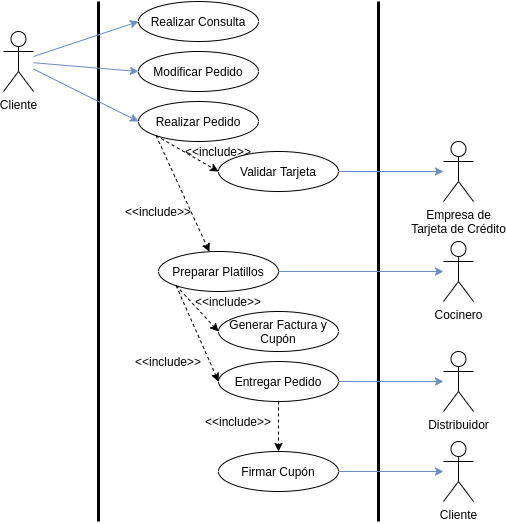

The diagram above was exported from draw.io. Its source (the exported page's mxGraphModel, read from the mxfile embedded in the PNG):
<mxGraphModel dx="1278" dy="479" grid="1" gridSize="10" guides="1" tooltips="1" connect="1" arrows="1" fold="1" page="1" pageScale="1" pageWidth="850" pageHeight="1100" math="0" shadow="0">
  <root>
    <mxCell id="0" />
    <mxCell id="1" parent="0" />
    <mxCell id="RLjeAVOQxVMwUplg_oB_-1" value="" style="endArrow=none;html=1;strokeWidth=3;" parent="1" edge="1">
      <mxGeometry width="50" height="50" relative="1" as="geometry">
        <mxPoint x="160" y="560" as="sourcePoint" />
        <mxPoint x="160" y="40" as="targetPoint" />
      </mxGeometry>
    </mxCell>
    <mxCell id="RLjeAVOQxVMwUplg_oB_-2" value="" style="endArrow=none;html=1;strokeWidth=3;" parent="1" edge="1">
      <mxGeometry width="50" height="50" relative="1" as="geometry">
        <mxPoint x="440" y="560" as="sourcePoint" />
        <mxPoint x="440" y="40" as="targetPoint" />
      </mxGeometry>
    </mxCell>
    <mxCell id="RLjeAVOQxVMwUplg_oB_-3" value="Cliente" style="shape=umlActor;verticalLabelPosition=bottom;verticalAlign=top;html=1;outlineConnect=0;" parent="1" vertex="1">
      <mxGeometry x="65" y="70" width="30" height="60" as="geometry" />
    </mxCell>
    <mxCell id="RLjeAVOQxVMwUplg_oB_-9" value="Realizar Consulta" style="ellipse;whiteSpace=wrap;html=1;strokeWidth=1;fontSize=12;" parent="1" vertex="1">
      <mxGeometry x="200" y="40" width="120" height="40" as="geometry" />
    </mxCell>
    <mxCell id="RLjeAVOQxVMwUplg_oB_-15" value="" style="endArrow=classic;html=1;strokeWidth=1;fontSize=14;fillColor=#dae8fc;strokeColor=#6c8ebf;entryX=0;entryY=0.5;entryDx=0;entryDy=0;" parent="1" source="RLjeAVOQxVMwUplg_oB_-3" target="RLjeAVOQxVMwUplg_oB_-9" edge="1">
      <mxGeometry width="50" height="50" relative="1" as="geometry">
        <mxPoint x="340" y="160" as="sourcePoint" />
        <mxPoint x="110" y="40" as="targetPoint" />
      </mxGeometry>
    </mxCell>
    <mxCell id="RLjeAVOQxVMwUplg_oB_-17" value="Realizar Pedido" style="ellipse;whiteSpace=wrap;html=1;strokeWidth=1;fontSize=12;" parent="1" vertex="1">
      <mxGeometry x="200" y="140" width="120" height="40" as="geometry" />
    </mxCell>
    <mxCell id="RLjeAVOQxVMwUplg_oB_-18" value="" style="endArrow=classic;html=1;strokeWidth=1;fontSize=14;fillColor=#dae8fc;strokeColor=#6c8ebf;entryX=0;entryY=0.5;entryDx=0;entryDy=0;" parent="1" source="RLjeAVOQxVMwUplg_oB_-3" target="RLjeAVOQxVMwUplg_oB_-17" edge="1">
      <mxGeometry width="50" height="50" relative="1" as="geometry">
        <mxPoint x="250" y="75" as="sourcePoint" />
        <mxPoint x="105" y="133.90625" as="targetPoint" />
      </mxGeometry>
    </mxCell>
    <mxCell id="RLjeAVOQxVMwUplg_oB_-21" value="Modificar Pedido" style="ellipse;whiteSpace=wrap;html=1;strokeWidth=1;fontSize=12;" parent="1" vertex="1">
      <mxGeometry x="200" y="90" width="120" height="40" as="geometry" />
    </mxCell>
    <mxCell id="RLjeAVOQxVMwUplg_oB_-23" value="" style="endArrow=classic;html=1;strokeWidth=1;fontSize=14;fillColor=#dae8fc;strokeColor=#6c8ebf;entryX=0;entryY=0.5;entryDx=0;entryDy=0;" parent="1" source="RLjeAVOQxVMwUplg_oB_-3" target="RLjeAVOQxVMwUplg_oB_-21" edge="1">
      <mxGeometry width="50" height="50" relative="1" as="geometry">
        <mxPoint x="105" y="138.125" as="sourcePoint" />
        <mxPoint x="250" y="120" as="targetPoint" />
      </mxGeometry>
    </mxCell>
    <mxCell id="RLjeAVOQxVMwUplg_oB_-30" value="Preparar Platillos" style="ellipse;whiteSpace=wrap;html=1;strokeWidth=1;fontSize=12;" parent="1" vertex="1">
      <mxGeometry x="220" y="290" width="120" height="40" as="geometry" />
    </mxCell>
    <mxCell id="RLjeAVOQxVMwUplg_oB_-41" value="Entregar Pedido" style="ellipse;whiteSpace=wrap;html=1;strokeWidth=1;fontSize=12;" parent="1" vertex="1">
      <mxGeometry x="280" y="400" width="120" height="40" as="geometry" />
    </mxCell>
    <mxCell id="Ohol6Ezlm7oFbFua5rSv-1" value="Cocinero" style="shape=umlActor;verticalLabelPosition=bottom;verticalAlign=top;html=1;outlineConnect=0;" parent="1" vertex="1">
      <mxGeometry x="505" y="280" width="30" height="60" as="geometry" />
    </mxCell>
    <mxCell id="3UGgzvrrk4JC5cEBjmV9-1" value="Validar Tarjeta" style="ellipse;whiteSpace=wrap;html=1;strokeWidth=1;fontSize=12;" parent="1" vertex="1">
      <mxGeometry x="280" y="190" width="120" height="40" as="geometry" />
    </mxCell>
    <mxCell id="3UGgzvrrk4JC5cEBjmV9-2" value="Empresa de&lt;br&gt;Tarjeta de Crédito" style="shape=umlActor;verticalLabelPosition=bottom;verticalAlign=top;html=1;outlineConnect=0;" parent="1" vertex="1">
      <mxGeometry x="505" y="180" width="30" height="60" as="geometry" />
    </mxCell>
    <mxCell id="3UGgzvrrk4JC5cEBjmV9-3" value="" style="endArrow=classic;html=1;exitX=0;exitY=1;exitDx=0;exitDy=0;dashed=1;" parent="1" source="RLjeAVOQxVMwUplg_oB_-17" target="RLjeAVOQxVMwUplg_oB_-30" edge="1">
      <mxGeometry width="50" height="50" relative="1" as="geometry">
        <mxPoint x="217.57359312880703" y="204.14213562373084" as="sourcePoint" />
        <mxPoint x="470" y="220" as="targetPoint" />
      </mxGeometry>
    </mxCell>
    <mxCell id="3UGgzvrrk4JC5cEBjmV9-4" value="" style="endArrow=classic;html=1;exitX=0;exitY=1;exitDx=0;exitDy=0;entryX=0;entryY=0.5;entryDx=0;entryDy=0;dashed=1;" parent="1" source="RLjeAVOQxVMwUplg_oB_-17" target="3UGgzvrrk4JC5cEBjmV9-1" edge="1">
      <mxGeometry width="50" height="50" relative="1" as="geometry">
        <mxPoint x="217.57359312880703" y="204.14213562373084" as="sourcePoint" />
        <mxPoint x="290" y="260" as="targetPoint" />
      </mxGeometry>
    </mxCell>
    <mxCell id="3UGgzvrrk4JC5cEBjmV9-5" value="&amp;lt;&amp;lt;include&amp;gt;&amp;gt;" style="text;html=1;strokeColor=none;fillColor=none;align=center;verticalAlign=middle;whiteSpace=wrap;rounded=0;" parent="1" vertex="1">
      <mxGeometry x="200" y="240" width="40" height="20" as="geometry" />
    </mxCell>
    <mxCell id="3UGgzvrrk4JC5cEBjmV9-6" value="&amp;lt;&amp;lt;include&amp;gt;&amp;gt;" style="text;html=1;strokeColor=none;fillColor=none;align=center;verticalAlign=middle;whiteSpace=wrap;rounded=0;" parent="1" vertex="1">
      <mxGeometry x="260" y="180" width="40" height="20" as="geometry" />
    </mxCell>
    <mxCell id="3UGgzvrrk4JC5cEBjmV9-7" value="" style="endArrow=classic;html=1;strokeWidth=1;fontSize=14;fillColor=#dae8fc;strokeColor=#6c8ebf;" parent="1" source="3UGgzvrrk4JC5cEBjmV9-1" target="3UGgzvrrk4JC5cEBjmV9-2" edge="1">
      <mxGeometry width="50" height="50" relative="1" as="geometry">
        <mxPoint x="105" y="147.5" as="sourcePoint" />
        <mxPoint x="210" y="200" as="targetPoint" />
      </mxGeometry>
    </mxCell>
    <mxCell id="3UGgzvrrk4JC5cEBjmV9-8" value="" style="endArrow=classic;html=1;strokeWidth=1;fontSize=14;fillColor=#dae8fc;strokeColor=#6c8ebf;exitX=1;exitY=0.5;exitDx=0;exitDy=0;" parent="1" source="RLjeAVOQxVMwUplg_oB_-30" target="Ohol6Ezlm7oFbFua5rSv-1" edge="1">
      <mxGeometry width="50" height="50" relative="1" as="geometry">
        <mxPoint x="409.21247497386616" y="313.22977136221095" as="sourcePoint" />
        <mxPoint x="515" y="319.16666666666663" as="targetPoint" />
      </mxGeometry>
    </mxCell>
    <mxCell id="3UGgzvrrk4JC5cEBjmV9-11" value="" style="endArrow=classic;html=1;dashed=1;exitX=0;exitY=1;exitDx=0;exitDy=0;entryX=0;entryY=0.5;entryDx=0;entryDy=0;" parent="1" source="RLjeAVOQxVMwUplg_oB_-30" target="3UGgzvrrk4JC5cEBjmV9-26" edge="1">
      <mxGeometry width="50" height="50" relative="1" as="geometry">
        <mxPoint x="227.57359312880703" y="214.14213562373084" as="sourcePoint" />
        <mxPoint x="290" y="310" as="targetPoint" />
      </mxGeometry>
    </mxCell>
    <mxCell id="3UGgzvrrk4JC5cEBjmV9-12" value="&amp;lt;&amp;lt;include&amp;gt;&amp;gt;" style="text;html=1;strokeColor=none;fillColor=none;align=center;verticalAlign=middle;whiteSpace=wrap;rounded=0;" parent="1" vertex="1">
      <mxGeometry x="270" y="330" width="40" height="20" as="geometry" />
    </mxCell>
    <mxCell id="3UGgzvrrk4JC5cEBjmV9-13" value="Distribuidor" style="shape=umlActor;verticalLabelPosition=bottom;verticalAlign=top;html=1;outlineConnect=0;" parent="1" vertex="1">
      <mxGeometry x="505" y="390" width="30" height="60" as="geometry" />
    </mxCell>
    <mxCell id="3UGgzvrrk4JC5cEBjmV9-15" value="" style="endArrow=classic;html=1;strokeWidth=1;fontSize=14;fillColor=#dae8fc;strokeColor=#6c8ebf;exitX=1;exitY=0.5;exitDx=0;exitDy=0;" parent="1" source="RLjeAVOQxVMwUplg_oB_-41" target="3UGgzvrrk4JC5cEBjmV9-13" edge="1">
      <mxGeometry width="50" height="50" relative="1" as="geometry">
        <mxPoint x="410" y="360" as="sourcePoint" />
        <mxPoint x="515" y="368.75" as="targetPoint" />
      </mxGeometry>
    </mxCell>
    <mxCell id="3UGgzvrrk4JC5cEBjmV9-26" value="Generar Factura y Cupón" style="ellipse;whiteSpace=wrap;html=1;strokeWidth=1;fontSize=12;" parent="1" vertex="1">
      <mxGeometry x="280" y="350" width="120" height="40" as="geometry" />
    </mxCell>
    <mxCell id="3UGgzvrrk4JC5cEBjmV9-27" value="&amp;lt;&amp;lt;include&amp;gt;&amp;gt;" style="text;html=1;strokeColor=none;fillColor=none;align=center;verticalAlign=middle;whiteSpace=wrap;rounded=0;" parent="1" vertex="1">
      <mxGeometry x="210" y="390" width="40" height="20" as="geometry" />
    </mxCell>
    <mxCell id="3UGgzvrrk4JC5cEBjmV9-29" value="" style="endArrow=classic;html=1;dashed=1;entryX=0;entryY=0.5;entryDx=0;entryDy=0;exitX=0;exitY=1;exitDx=0;exitDy=0;" parent="1" source="RLjeAVOQxVMwUplg_oB_-30" target="RLjeAVOQxVMwUplg_oB_-41" edge="1">
      <mxGeometry width="50" height="50" relative="1" as="geometry">
        <mxPoint x="220" y="370" as="sourcePoint" />
        <mxPoint x="290" y="380" as="targetPoint" />
      </mxGeometry>
    </mxCell>
    <mxCell id="3UGgzvrrk4JC5cEBjmV9-30" value="Firmar Cupón" style="ellipse;whiteSpace=wrap;html=1;strokeWidth=1;fontSize=12;" parent="1" vertex="1">
      <mxGeometry x="280" y="490" width="120" height="40" as="geometry" />
    </mxCell>
    <mxCell id="3UGgzvrrk4JC5cEBjmV9-31" value="Cliente" style="shape=umlActor;verticalLabelPosition=bottom;verticalAlign=top;html=1;outlineConnect=0;" parent="1" vertex="1">
      <mxGeometry x="505" y="480" width="30" height="60" as="geometry" />
    </mxCell>
    <mxCell id="3UGgzvrrk4JC5cEBjmV9-32" value="" style="endArrow=classic;html=1;dashed=1;" parent="1" source="RLjeAVOQxVMwUplg_oB_-41" target="3UGgzvrrk4JC5cEBjmV9-30" edge="1">
      <mxGeometry width="50" height="50" relative="1" as="geometry">
        <mxPoint x="247.57359312880726" y="334.14213562373084" as="sourcePoint" />
        <mxPoint x="290" y="430" as="targetPoint" />
      </mxGeometry>
    </mxCell>
    <mxCell id="3UGgzvrrk4JC5cEBjmV9-33" value="&amp;lt;&amp;lt;include&amp;gt;&amp;gt;" style="text;html=1;strokeColor=none;fillColor=none;align=center;verticalAlign=middle;whiteSpace=wrap;rounded=0;" parent="1" vertex="1">
      <mxGeometry x="280" y="450" width="40" height="20" as="geometry" />
    </mxCell>
    <mxCell id="3UGgzvrrk4JC5cEBjmV9-34" value="" style="endArrow=classic;html=1;strokeWidth=1;fontSize=14;fillColor=#dae8fc;strokeColor=#6c8ebf;exitX=1;exitY=0.5;exitDx=0;exitDy=0;" parent="1" source="3UGgzvrrk4JC5cEBjmV9-30" target="3UGgzvrrk4JC5cEBjmV9-31" edge="1">
      <mxGeometry width="50" height="50" relative="1" as="geometry">
        <mxPoint x="410" y="430" as="sourcePoint" />
        <mxPoint x="515" y="430" as="targetPoint" />
      </mxGeometry>
    </mxCell>
  </root>
</mxGraphModel>